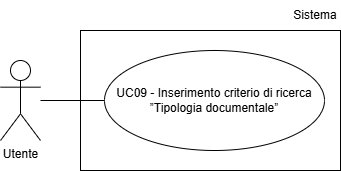

The diagram above was exported from draw.io. Its source (the exported page's mxGraphModel, read from the mxfile embedded in the PNG):
<mxGraphModel dx="1030" dy="561" grid="1" gridSize="10" guides="1" tooltips="1" connect="1" arrows="1" fold="1" page="1" pageScale="1" pageWidth="827" pageHeight="1169" math="0" shadow="0">
  <root>
    <mxCell id="0" />
    <mxCell id="1" parent="0" />
    <mxCell id="zH3x6fniQkTwSb0V6FrW-1" parent="1" style="shape=umlActor;verticalLabelPosition=bottom;verticalAlign=top;html=1;outlineConnect=0;" value="Utente" vertex="1">
      <mxGeometry height="80" width="40" x="240" y="210" as="geometry" />
    </mxCell>
    <mxCell id="zH3x6fniQkTwSb0V6FrW-3" parent="1" style="ellipse;whiteSpace=wrap;html=1;align=center;" value="UC09 - Inserimento criterio di ricerca ”Tipologia documentale”" vertex="1">
      <mxGeometry height="100" width="220" x="344" y="200" as="geometry" />
    </mxCell>
    <mxCell id="zH3x6fniQkTwSb0V6FrW-4" edge="1" parent="1" style="endArrow=none;html=1;rounded=0;entryX=0;entryY=0.5;entryDx=0;entryDy=0;" target="zH3x6fniQkTwSb0V6FrW-3">
      <mxGeometry height="50" relative="1" width="50" as="geometry">
        <mxPoint x="280" y="250" as="sourcePoint" />
      </mxGeometry>
    </mxCell>
    <mxCell id="5Up1UMWj7oYmdJ4jwxcz-1" parent="1" style="rounded=0;whiteSpace=wrap;html=1;fillColor=none;" value="" vertex="1">
      <mxGeometry height="140" width="260" x="320" y="180" as="geometry" />
    </mxCell>
    <mxCell id="5Up1UMWj7oYmdJ4jwxcz-2" parent="1" style="text;html=1;whiteSpace=wrap;strokeColor=none;fillColor=none;align=center;verticalAlign=middle;rounded=0;" value="Sistema" vertex="1">
      <mxGeometry height="30" width="50" x="530" y="150" as="geometry" />
    </mxCell>
  </root>
</mxGraphModel>